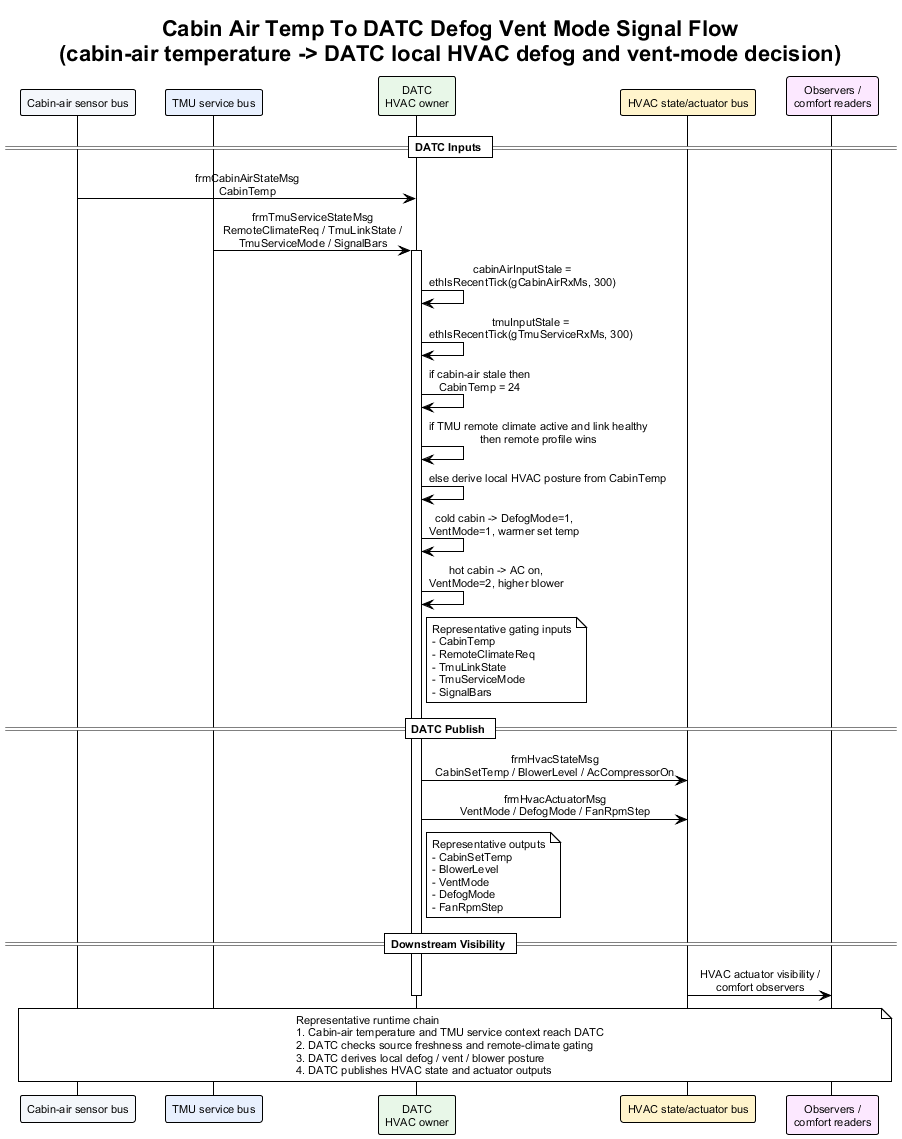

The diagram above was rendered by PlantUML. Its source (embedded in the PNG):
@startuml cabin_air_temp_to_datc_defog_vent_mode_signal_flow
!theme plain
skinparam backgroundColor #FFFFFF
skinparam defaultFontName Arial
skinparam defaultFontSize 11
skinparam sequenceMessageAlign center
skinparam responseMessageBelowArrow true

title Cabin Air Temp To DATC Defog Vent Mode Signal Flow\n(cabin-air temperature -> DATC local HVAC defog and vent-mode decision)

participant "Cabin-air sensor bus" as Cabin #F4F7FB
participant "TMU service bus" as TMU #E8F0FE
participant "DATC\nHVAC owner" as DATC #E8F7E8
participant "HVAC state/actuator bus" as HvacBus #FFF4CC
participant "Observers /\ncomfort readers" as Obs #FCE8FF

== DATC Inputs ==

Cabin -> DATC : frmCabinAirStateMsg\nCabinTemp
TMU -> DATC : frmTmuServiceStateMsg\nRemoteClimateReq / TmuLinkState /\nTmuServiceMode / SignalBars
activate DATC
DATC -> DATC : cabinAirInputStale =\nethIsRecentTick(gCabinAirRxMs, 300)
DATC -> DATC : tmuInputStale =\nethIsRecentTick(gTmuServiceRxMs, 300)
DATC -> DATC : if cabin-air stale then\nCabinTemp = 24
DATC -> DATC : if TMU remote climate active and link healthy\nthen remote profile wins
DATC -> DATC : else derive local HVAC posture from CabinTemp
DATC -> DATC : cold cabin -> DefogMode=1,\nVentMode=1, warmer set temp
DATC -> DATC : hot cabin -> AC on,\nVentMode=2, higher blower
note right of DATC
Representative gating inputs
- CabinTemp
- RemoteClimateReq
- TmuLinkState
- TmuServiceMode
- SignalBars
end note

== DATC Publish ==

DATC -> HvacBus : frmHvacStateMsg\nCabinSetTemp / BlowerLevel / AcCompressorOn
DATC -> HvacBus : frmHvacActuatorMsg\nVentMode / DefogMode / FanRpmStep
note right of DATC
Representative outputs
- CabinSetTemp
- BlowerLevel
- VentMode
- DefogMode
- FanRpmStep
end note

== Downstream Visibility ==

HvacBus -> Obs : HVAC actuator visibility /\ncomfort observers
deactivate DATC

note over Cabin, Obs
Representative runtime chain
1. Cabin-air temperature and TMU service context reach DATC
2. DATC checks source freshness and remote-climate gating
3. DATC derives local defog / vent / blower posture
4. DATC publishes HVAC state and actuator outputs
end note

@enduml